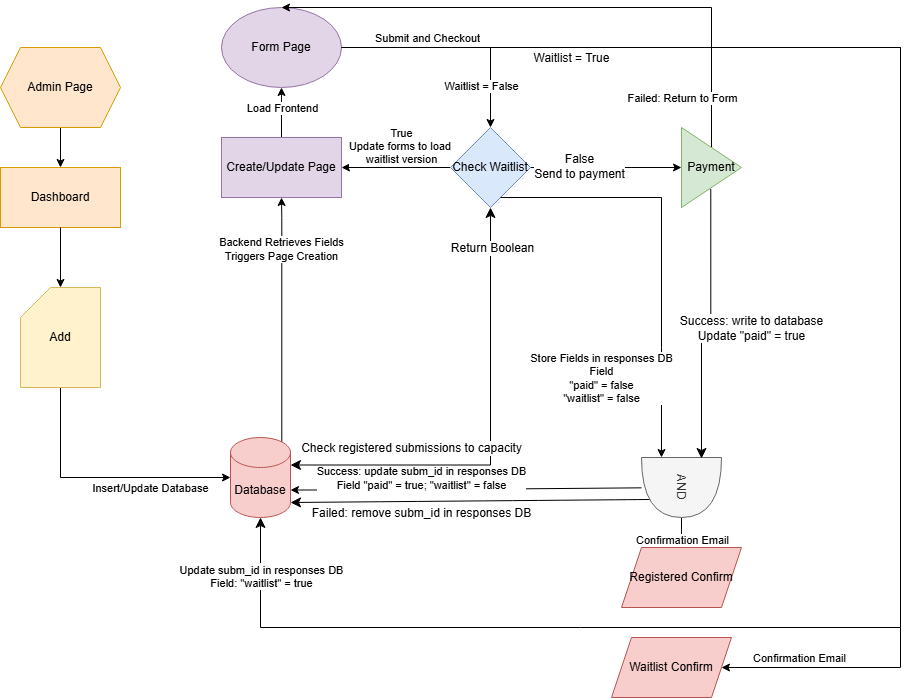

The diagram above was exported from draw.io. Its source (the exported page's mxGraphModel, read from the mxfile embedded in the PNG):
<mxGraphModel dx="1221" dy="783" grid="1" gridSize="10" guides="1" tooltips="1" connect="1" arrows="1" fold="1" page="1" pageScale="1" pageWidth="850" pageHeight="1100" math="0" shadow="0">
  <root>
    <mxCell id="0" />
    <mxCell id="1" parent="0" />
    <mxCell id="DMINXk9NurY4hopO_ybD-6" style="edgeStyle=orthogonalEdgeStyle;rounded=0;orthogonalLoop=1;jettySize=auto;html=1;" parent="1" source="DMINXk9NurY4hopO_ybD-1" target="DMINXk9NurY4hopO_ybD-2" edge="1">
      <mxGeometry relative="1" as="geometry" />
    </mxCell>
    <mxCell id="DMINXk9NurY4hopO_ybD-1" value="Admin Page" style="shape=hexagon;perimeter=hexagonPerimeter2;whiteSpace=wrap;html=1;fixedSize=1;fillColor=#ffe6cc;strokeColor=#d79b00;" parent="1" vertex="1">
      <mxGeometry x="180" y="80" width="120" height="80" as="geometry" />
    </mxCell>
    <mxCell id="DMINXk9NurY4hopO_ybD-2" value="Dashboard" style="rounded=0;whiteSpace=wrap;html=1;fillColor=#ffe6cc;strokeColor=#d79b00;" parent="1" vertex="1">
      <mxGeometry x="180" y="200" width="120" height="60" as="geometry" />
    </mxCell>
    <mxCell id="DMINXk9NurY4hopO_ybD-38" style="rounded=0;orthogonalLoop=1;jettySize=auto;html=1;exitX=0.855;exitY=0;exitDx=0;exitDy=4.35;exitPerimeter=0;entryX=0.5;entryY=1;entryDx=0;entryDy=0;edgeStyle=orthogonalEdgeStyle;" parent="1" source="DMINXk9NurY4hopO_ybD-3" target="DMINXk9NurY4hopO_ybD-17" edge="1">
      <mxGeometry relative="1" as="geometry">
        <Array as="points">
          <mxPoint x="461" y="250" />
        </Array>
      </mxGeometry>
    </mxCell>
    <mxCell id="DMINXk9NurY4hopO_ybD-39" value="Backend Retrieves Fields&lt;div&gt;Triggers Page Creation&lt;/div&gt;" style="edgeLabel;html=1;align=center;verticalAlign=middle;resizable=0;points=[];" parent="DMINXk9NurY4hopO_ybD-38" connectable="0" vertex="1">
      <mxGeometry x="0.7729" y="1" relative="1" as="geometry">
        <mxPoint y="24" as="offset" />
      </mxGeometry>
    </mxCell>
    <mxCell id="DMINXk9NurY4hopO_ybD-3" value="Database" style="shape=cylinder3;whiteSpace=wrap;html=1;boundedLbl=1;backgroundOutline=1;size=15;fillColor=#f8cecc;strokeColor=#b85450;" parent="1" vertex="1">
      <mxGeometry x="410" y="470" width="60" height="80" as="geometry" />
    </mxCell>
    <mxCell id="DMINXk9NurY4hopO_ybD-14" style="edgeStyle=orthogonalEdgeStyle;rounded=0;orthogonalLoop=1;jettySize=auto;html=1;exitX=0.5;exitY=1;exitDx=0;exitDy=0;exitPerimeter=0;" parent="1" source="DMINXk9NurY4hopO_ybD-4" edge="1">
      <mxGeometry relative="1" as="geometry">
        <mxPoint x="410" y="510" as="targetPoint" />
        <Array as="points">
          <mxPoint x="240" y="510" />
        </Array>
      </mxGeometry>
    </mxCell>
    <mxCell id="DMINXk9NurY4hopO_ybD-15" value="Insert/Update Database" style="edgeLabel;html=1;align=center;verticalAlign=middle;resizable=0;points=[];" parent="DMINXk9NurY4hopO_ybD-14" connectable="0" vertex="1">
      <mxGeometry x="0.0216" y="2" relative="1" as="geometry">
        <mxPoint x="46" y="12" as="offset" />
      </mxGeometry>
    </mxCell>
    <mxCell id="DMINXk9NurY4hopO_ybD-4" value="Add" style="shape=card;whiteSpace=wrap;html=1;fillColor=#fff2cc;strokeColor=#d6b656;" parent="1" vertex="1">
      <mxGeometry x="200" y="320" width="80" height="100" as="geometry" />
    </mxCell>
    <mxCell id="DMINXk9NurY4hopO_ybD-7" style="edgeStyle=orthogonalEdgeStyle;rounded=0;orthogonalLoop=1;jettySize=auto;html=1;entryX=0.5;entryY=0;entryDx=0;entryDy=0;entryPerimeter=0;" parent="1" source="DMINXk9NurY4hopO_ybD-2" target="DMINXk9NurY4hopO_ybD-4" edge="1">
      <mxGeometry relative="1" as="geometry" />
    </mxCell>
    <mxCell id="DMINXk9NurY4hopO_ybD-22" style="edgeStyle=orthogonalEdgeStyle;rounded=0;orthogonalLoop=1;jettySize=auto;html=1;" parent="1" source="DMINXk9NurY4hopO_ybD-16" target="DMINXk9NurY4hopO_ybD-21" edge="1">
      <mxGeometry relative="1" as="geometry" />
    </mxCell>
    <mxCell id="DMINXk9NurY4hopO_ybD-42" value="Waitlist = False" style="edgeLabel;html=1;align=center;verticalAlign=middle;resizable=0;points=[];" parent="DMINXk9NurY4hopO_ybD-22" connectable="0" vertex="1">
      <mxGeometry x="0.7538" y="3" relative="1" as="geometry">
        <mxPoint x="-13" y="-14" as="offset" />
      </mxGeometry>
    </mxCell>
    <mxCell id="DMINXk9NurY4hopO_ybD-26" value="&lt;span&gt;Submit and Checkout&lt;/span&gt;" style="edgeLabel;html=1;align=center;verticalAlign=middle;resizable=0;points=[];labelBackgroundColor=#FFFFFF;" parent="DMINXk9NurY4hopO_ybD-22" connectable="0" vertex="1">
      <mxGeometry x="0.0333" y="2" relative="1" as="geometry">
        <mxPoint x="-33" y="-8" as="offset" />
      </mxGeometry>
    </mxCell>
    <mxCell id="DMINXk9NurY4hopO_ybD-16" value="Form Page" style="ellipse;whiteSpace=wrap;html=1;fillColor=#e1d5e7;strokeColor=#9673a6;" parent="1" vertex="1">
      <mxGeometry x="401" y="40" width="120" height="80" as="geometry" />
    </mxCell>
    <mxCell id="DMINXk9NurY4hopO_ybD-18" style="edgeStyle=orthogonalEdgeStyle;rounded=0;orthogonalLoop=1;jettySize=auto;html=1;entryX=0.5;entryY=1;entryDx=0;entryDy=0;" parent="1" source="DMINXk9NurY4hopO_ybD-17" target="DMINXk9NurY4hopO_ybD-16" edge="1">
      <mxGeometry relative="1" as="geometry" />
    </mxCell>
    <mxCell id="DMINXk9NurY4hopO_ybD-37" value="Load Frontend" style="edgeLabel;html=1;align=center;verticalAlign=middle;resizable=0;points=[];" parent="DMINXk9NurY4hopO_ybD-18" connectable="0" vertex="1">
      <mxGeometry x="-0.2833" y="-1" relative="1" as="geometry">
        <mxPoint x="-1" y="-12" as="offset" />
      </mxGeometry>
    </mxCell>
    <mxCell id="DMINXk9NurY4hopO_ybD-17" value="Create/Update Page" style="rounded=0;whiteSpace=wrap;html=1;fillColor=#e1d5e7;strokeColor=#9673a6;" parent="1" vertex="1">
      <mxGeometry x="401" y="170" width="120" height="60" as="geometry" />
    </mxCell>
    <mxCell id="DMINXk9NurY4hopO_ybD-29" style="edgeStyle=orthogonalEdgeStyle;rounded=0;orthogonalLoop=1;jettySize=auto;html=1;entryX=1;entryY=0.5;entryDx=0;entryDy=0;" parent="1" source="DMINXk9NurY4hopO_ybD-21" target="DMINXk9NurY4hopO_ybD-17" edge="1">
      <mxGeometry relative="1" as="geometry" />
    </mxCell>
    <mxCell id="DMINXk9NurY4hopO_ybD-30" value="True&lt;div&gt;Update forms to load&amp;nbsp;&lt;/div&gt;&lt;div&gt;waitlist version&lt;/div&gt;" style="edgeLabel;html=1;align=center;verticalAlign=middle;resizable=0;points=[];" parent="DMINXk9NurY4hopO_ybD-29" connectable="0" vertex="1">
      <mxGeometry x="0.44" relative="1" as="geometry">
        <mxPoint x="28" y="-22" as="offset" />
      </mxGeometry>
    </mxCell>
    <mxCell id="DMINXk9NurY4hopO_ybD-31" style="edgeStyle=orthogonalEdgeStyle;rounded=0;orthogonalLoop=1;jettySize=auto;html=1;entryX=0;entryY=0.5;entryDx=0;entryDy=0;" parent="1" source="DMINXk9NurY4hopO_ybD-21" target="DMINXk9NurY4hopO_ybD-24" edge="1">
      <mxGeometry relative="1" as="geometry" />
    </mxCell>
    <mxCell id="fyB9YqIqd23uAjooC5PX-16" value="False&lt;div&gt;Send to payment&lt;/div&gt;" style="edgeLabel;html=1;align=center;verticalAlign=middle;resizable=0;points=[];fontSize=12;" vertex="1" connectable="0" parent="DMINXk9NurY4hopO_ybD-31">
      <mxGeometry x="-0.3687" y="2" relative="1" as="geometry">
        <mxPoint as="offset" />
      </mxGeometry>
    </mxCell>
    <mxCell id="DMINXk9NurY4hopO_ybD-21" value="Check Waitlist" style="rhombus;whiteSpace=wrap;html=1;fillColor=#dae8fc;strokeColor=#6c8ebf;" parent="1" vertex="1">
      <mxGeometry x="630" y="160" width="80" height="80" as="geometry" />
    </mxCell>
    <mxCell id="DMINXk9NurY4hopO_ybD-35" style="edgeStyle=orthogonalEdgeStyle;rounded=0;orthogonalLoop=1;jettySize=auto;html=1;entryX=0.5;entryY=0;entryDx=0;entryDy=0;" parent="1" source="DMINXk9NurY4hopO_ybD-24" target="DMINXk9NurY4hopO_ybD-16" edge="1">
      <mxGeometry relative="1" as="geometry">
        <Array as="points">
          <mxPoint x="891" y="40" />
        </Array>
      </mxGeometry>
    </mxCell>
    <mxCell id="DMINXk9NurY4hopO_ybD-36" value="Failed: Return to Form" style="edgeLabel;html=1;align=center;verticalAlign=middle;resizable=0;points=[];" parent="DMINXk9NurY4hopO_ybD-35" connectable="0" vertex="1">
      <mxGeometry x="0.6952" y="1" relative="1" as="geometry">
        <mxPoint x="313" y="89" as="offset" />
      </mxGeometry>
    </mxCell>
    <mxCell id="DMINXk9NurY4hopO_ybD-24" value="Payment" style="triangle;whiteSpace=wrap;html=1;fillColor=#d5e8d4;strokeColor=#82b366;" parent="1" vertex="1">
      <mxGeometry x="861" y="160" width="60" height="80" as="geometry" />
    </mxCell>
    <mxCell id="DMINXk9NurY4hopO_ybD-45" value="Registered Confirm" style="shape=parallelogram;perimeter=parallelogramPerimeter;whiteSpace=wrap;html=1;fixedSize=1;fillColor=#f8cecc;strokeColor=#b85450;" parent="1" vertex="1">
      <mxGeometry x="801" y="580" width="120" height="60" as="geometry" />
    </mxCell>
    <mxCell id="DMINXk9NurY4hopO_ybD-46" value="Waitlist Confirm" style="shape=parallelogram;perimeter=parallelogramPerimeter;whiteSpace=wrap;html=1;fixedSize=1;fillColor=#f8cecc;strokeColor=#b85450;" parent="1" vertex="1">
      <mxGeometry x="791" y="670" width="120" height="60" as="geometry" />
    </mxCell>
    <mxCell id="DMINXk9NurY4hopO_ybD-47" style="edgeStyle=orthogonalEdgeStyle;rounded=0;orthogonalLoop=1;jettySize=auto;html=1;entryX=1;entryY=0.5;entryDx=0;entryDy=0;" parent="1" source="DMINXk9NurY4hopO_ybD-16" target="DMINXk9NurY4hopO_ybD-46" edge="1">
      <mxGeometry relative="1" as="geometry">
        <Array as="points">
          <mxPoint x="1080" y="80" />
          <mxPoint x="1080" y="700" />
        </Array>
      </mxGeometry>
    </mxCell>
    <mxCell id="DMINXk9NurY4hopO_ybD-48" value="Confirmation Email" style="edgeLabel;html=1;align=center;verticalAlign=middle;resizable=0;points=[];" parent="DMINXk9NurY4hopO_ybD-47" connectable="0" vertex="1">
      <mxGeometry x="0.9139" y="-2" relative="1" as="geometry">
        <mxPoint x="19" y="-8" as="offset" />
      </mxGeometry>
    </mxCell>
    <mxCell id="fyB9YqIqd23uAjooC5PX-8" value="Waitlist = True" style="edgeLabel;html=1;align=center;verticalAlign=middle;resizable=0;points=[];fontSize=12;" vertex="1" connectable="0" parent="DMINXk9NurY4hopO_ybD-47">
      <mxGeometry x="-0.598" y="-2" relative="1" as="geometry">
        <mxPoint x="-44" y="8" as="offset" />
      </mxGeometry>
    </mxCell>
    <mxCell id="DMINXk9NurY4hopO_ybD-58" style="edgeStyle=orthogonalEdgeStyle;rounded=0;orthogonalLoop=1;jettySize=auto;html=1;entryX=1;entryY=0;entryDx=0;entryDy=52.5;entryPerimeter=0;" parent="1" source="DMINXk9NurY4hopO_ybD-53" edge="1" target="DMINXk9NurY4hopO_ybD-3">
      <mxGeometry relative="1" as="geometry">
        <mxPoint x="440" y="550" as="targetPoint" />
        <Array as="points">
          <mxPoint x="560" y="523" />
        </Array>
      </mxGeometry>
    </mxCell>
    <mxCell id="DMINXk9NurY4hopO_ybD-59" value="&lt;div&gt;Success: u&lt;span style=&quot;background-color: light-dark(#ffffff, var(--ge-dark-color, #121212)); color: light-dark(rgb(0, 0, 0), rgb(255, 255, 255));&quot;&gt;pdate subm_id in responses DB&lt;/span&gt;&lt;/div&gt;&lt;div&gt;Field&amp;nbsp;&lt;span style=&quot;background-color: light-dark(#ffffff, var(--ge-dark-color, #121212)); color: light-dark(rgb(0, 0, 0), rgb(255, 255, 255));&quot;&gt;&quot;paid&quot; = true;&amp;nbsp;&lt;/span&gt;&lt;span style=&quot;background-color: light-dark(#ffffff, var(--ge-dark-color, #121212)); color: light-dark(rgb(0, 0, 0), rgb(255, 255, 255));&quot;&gt;&quot;waitlist&quot; = false&lt;/span&gt;&lt;/div&gt;" style="edgeLabel;html=1;align=center;verticalAlign=middle;resizable=0;points=[];" parent="DMINXk9NurY4hopO_ybD-58" connectable="0" vertex="1">
      <mxGeometry x="0.7413" y="-1" relative="1" as="geometry">
        <mxPoint x="85" y="-11" as="offset" />
      </mxGeometry>
    </mxCell>
    <mxCell id="DMINXk9NurY4hopO_ybD-60" style="edgeStyle=orthogonalEdgeStyle;rounded=0;orthogonalLoop=1;jettySize=auto;html=1;entryX=0.5;entryY=0;entryDx=0;entryDy=0;" parent="1" source="DMINXk9NurY4hopO_ybD-53" target="DMINXk9NurY4hopO_ybD-45" edge="1">
      <mxGeometry relative="1" as="geometry" />
    </mxCell>
    <mxCell id="DMINXk9NurY4hopO_ybD-61" value="Confirmation Email" style="edgeLabel;html=1;align=center;verticalAlign=middle;resizable=0;points=[];" parent="DMINXk9NurY4hopO_ybD-60" connectable="0" vertex="1">
      <mxGeometry x="0.6772" relative="1" as="geometry">
        <mxPoint as="offset" />
      </mxGeometry>
    </mxCell>
    <mxCell id="DMINXk9NurY4hopO_ybD-53" value="AND" style="shape=or;whiteSpace=wrap;html=1;rotation=90;fillColor=#f5f5f5;fontColor=#333333;strokeColor=#666666;" parent="1" vertex="1">
      <mxGeometry x="831" y="480" width="60" height="80" as="geometry" />
    </mxCell>
    <mxCell id="DMINXk9NurY4hopO_ybD-55" style="edgeStyle=orthogonalEdgeStyle;rounded=0;orthogonalLoop=1;jettySize=auto;html=1;entryX=0;entryY=0.75;entryDx=0;entryDy=0;entryPerimeter=0;" parent="1" source="DMINXk9NurY4hopO_ybD-21" target="DMINXk9NurY4hopO_ybD-53" edge="1">
      <mxGeometry relative="1" as="geometry">
        <Array as="points">
          <mxPoint x="841" y="230" />
          <mxPoint x="841" y="380" />
        </Array>
      </mxGeometry>
    </mxCell>
    <mxCell id="DMINXk9NurY4hopO_ybD-56" value="Store Fields in responses DB&lt;div&gt;Field&lt;/div&gt;&lt;div&gt;&quot;paid&quot; = false&lt;/div&gt;&lt;div&gt;&quot;waitlist&quot; = false&lt;/div&gt;" style="edgeLabel;html=1;align=center;verticalAlign=middle;resizable=0;points=[];" parent="DMINXk9NurY4hopO_ybD-55" connectable="0" vertex="1">
      <mxGeometry x="0.6044" y="-1" relative="1" as="geometry">
        <mxPoint x="-60" y="3" as="offset" />
      </mxGeometry>
    </mxCell>
    <mxCell id="fyB9YqIqd23uAjooC5PX-6" style="edgeStyle=orthogonalEdgeStyle;rounded=0;orthogonalLoop=1;jettySize=auto;html=1;entryX=0;entryY=0.25;entryDx=0;entryDy=0;entryPerimeter=0;fontSize=12;startSize=8;endSize=8;" edge="1" parent="1">
      <mxGeometry relative="1" as="geometry">
        <mxPoint x="890.294117647059" y="221.47058823529414" as="sourcePoint" />
        <mxPoint x="881" y="491" as="targetPoint" />
        <Array as="points">
          <mxPoint x="891" y="357" />
          <mxPoint x="881" y="357" />
        </Array>
      </mxGeometry>
    </mxCell>
    <mxCell id="fyB9YqIqd23uAjooC5PX-7" value="Success: write to database&lt;div&gt;Update &quot;paid&quot; = true&lt;/div&gt;" style="edgeLabel;html=1;align=center;verticalAlign=middle;resizable=0;points=[];fontSize=12;" vertex="1" connectable="0" parent="fyB9YqIqd23uAjooC5PX-6">
      <mxGeometry x="-0.2464" y="-1" relative="1" as="geometry">
        <mxPoint x="41" y="34" as="offset" />
      </mxGeometry>
    </mxCell>
    <mxCell id="fyB9YqIqd23uAjooC5PX-9" style="edgeStyle=orthogonalEdgeStyle;rounded=0;orthogonalLoop=1;jettySize=auto;html=1;exitX=1;exitY=0.5;exitDx=0;exitDy=0;entryX=0.5;entryY=1;entryDx=0;entryDy=0;entryPerimeter=0;fontSize=12;startSize=8;endSize=8;" edge="1" parent="1" source="DMINXk9NurY4hopO_ybD-16" target="DMINXk9NurY4hopO_ybD-3">
      <mxGeometry relative="1" as="geometry">
        <Array as="points">
          <mxPoint x="1080" y="80" />
          <mxPoint x="1080" y="660" />
          <mxPoint x="440" y="660" />
        </Array>
      </mxGeometry>
    </mxCell>
    <mxCell id="fyB9YqIqd23uAjooC5PX-10" value="&lt;span style=&quot;font-size: 11px;&quot;&gt;Update subm_id in responses DB&lt;/span&gt;&lt;br&gt;&lt;div style=&quot;--tw-scale-x: 1; --tw-scale-y: 1; --tw-pan-x: ; --tw-pan-y: ; --tw-pinch-zoom: ; --tw-scroll-snap-strictness: proximity; --tw-gradient-from-position: ; --tw-gradient-via-position: ; --tw-gradient-to-position: ; --tw-ordinal: ; --tw-slashed-zero: ; --tw-numeric-figure: ; --tw-numeric-spacing: ; --tw-numeric-fraction: ; --tw-ring-inset: ; --tw-ring-offset-width: 0px; --tw-ring-offset-color: light-dark(#fff, #000000); --tw-ring-color: rgb(59 130 246 / .5); --tw-ring-offset-shadow: 0 0 #0000; --tw-ring-shadow: 0 0 #0000; --tw-shadow: 0 0 #0000; --tw-shadow-colored: 0 0 #0000; --tw-blur: ; --tw-brightness: ; --tw-contrast: ; --tw-grayscale: ; --tw-hue-rotate: ; --tw-invert: ; --tw-saturate: ; --tw-sepia: ; --tw-drop-shadow: ; --tw-backdrop-blur: ; --tw-backdrop-brightness: ; --tw-backdrop-contrast: ; --tw-backdrop-grayscale: ; --tw-backdrop-hue-rotate: ; --tw-backdrop-invert: ; --tw-backdrop-opacity: ; --tw-backdrop-saturate: ; --tw-backdrop-sepia: ; font-size: 11px;&quot;&gt;Field: &quot;waitlist&quot; = true&lt;/div&gt;" style="edgeLabel;html=1;align=center;verticalAlign=middle;resizable=0;points=[];fontSize=12;" vertex="1" connectable="0" parent="fyB9YqIqd23uAjooC5PX-9">
      <mxGeometry x="0.9261" y="-3" relative="1" as="geometry">
        <mxPoint x="-3" y="-12" as="offset" />
      </mxGeometry>
    </mxCell>
    <mxCell id="fyB9YqIqd23uAjooC5PX-11" style="edgeStyle=orthogonalEdgeStyle;rounded=0;orthogonalLoop=1;jettySize=auto;html=1;entryX=1;entryY=0;entryDx=0;entryDy=27.5;entryPerimeter=0;fontSize=12;startSize=8;endSize=8;startArrow=classic;startFill=1;" edge="1" parent="1" source="DMINXk9NurY4hopO_ybD-21" target="DMINXk9NurY4hopO_ybD-3">
      <mxGeometry relative="1" as="geometry">
        <Array as="points">
          <mxPoint x="670" y="498" />
        </Array>
      </mxGeometry>
    </mxCell>
    <mxCell id="fyB9YqIqd23uAjooC5PX-12" value="Check registered submissions to capacity" style="edgeLabel;html=1;align=center;verticalAlign=middle;resizable=0;points=[];fontSize=12;" vertex="1" connectable="0" parent="fyB9YqIqd23uAjooC5PX-11">
      <mxGeometry x="0.7683" y="-2" relative="1" as="geometry">
        <mxPoint x="67" y="-15" as="offset" />
      </mxGeometry>
    </mxCell>
    <mxCell id="fyB9YqIqd23uAjooC5PX-13" value="Return Boolean" style="edgeLabel;html=1;align=center;verticalAlign=middle;resizable=0;points=[];fontSize=12;" vertex="1" connectable="0" parent="fyB9YqIqd23uAjooC5PX-11">
      <mxGeometry x="-0.8922" y="1" relative="1" as="geometry">
        <mxPoint y="15" as="offset" />
      </mxGeometry>
    </mxCell>
    <mxCell id="fyB9YqIqd23uAjooC5PX-14" style="edgeStyle=none;curved=1;rounded=0;orthogonalLoop=1;jettySize=auto;html=1;exitX=0.7;exitY=0.9;exitDx=0;exitDy=0;exitPerimeter=0;entryX=1;entryY=1;entryDx=0;entryDy=-15;entryPerimeter=0;fontSize=12;startSize=8;endSize=8;" edge="1" parent="1" source="DMINXk9NurY4hopO_ybD-53" target="DMINXk9NurY4hopO_ybD-3">
      <mxGeometry relative="1" as="geometry" />
    </mxCell>
    <mxCell id="fyB9YqIqd23uAjooC5PX-15" value="Failed: remove subm_id in responses DB" style="edgeLabel;html=1;align=center;verticalAlign=middle;resizable=0;points=[];fontSize=12;" vertex="1" connectable="0" parent="fyB9YqIqd23uAjooC5PX-14">
      <mxGeometry x="0.7346" y="2" relative="1" as="geometry">
        <mxPoint x="82" y="9" as="offset" />
      </mxGeometry>
    </mxCell>
  </root>
</mxGraphModel>